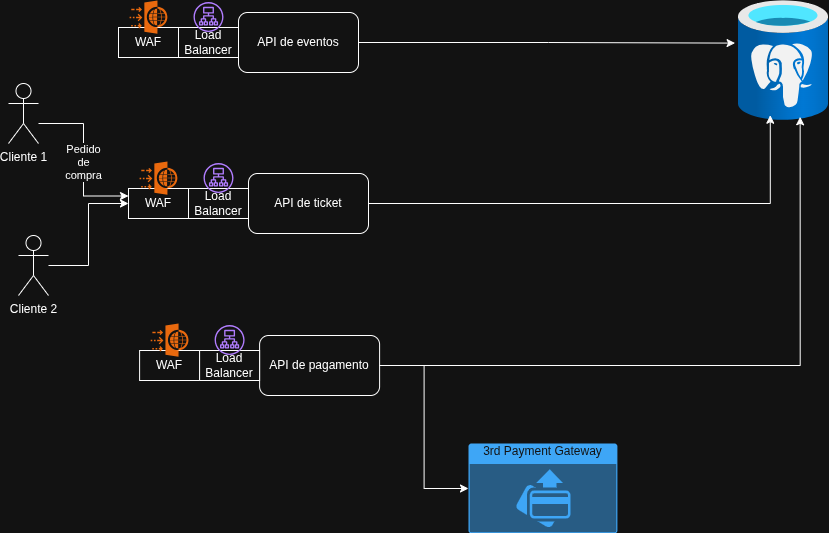

The diagram above was exported from draw.io. Its source (the exported page's mxGraphModel, read from the mxfile embedded in the PNG):
<mxGraphModel dx="2077" dy="722" grid="1" gridSize="10" guides="1" tooltips="1" connect="1" arrows="1" fold="1" page="1" pageScale="1" pageWidth="827" pageHeight="1169" math="0" shadow="0">
  <root>
    <mxCell id="0" />
    <mxCell id="1" parent="0" />
    <mxCell id="-l7Hqz_uhVwXyKb_u34l-1" parent="1" style="rounded=1;whiteSpace=wrap;html=1;" value="API de ticket" vertex="1">
      <mxGeometry height="60" width="120" x="-50" y="300" as="geometry" />
    </mxCell>
    <mxCell id="-l7Hqz_uhVwXyKb_u34l-64" edge="1" parent="1" source="-l7Hqz_uhVwXyKb_u34l-2" style="edgeStyle=orthogonalEdgeStyle;rounded=0;orthogonalLoop=1;jettySize=auto;html=1;entryX=0;entryY=0.25;entryDx=0;entryDy=0;" target="-l7Hqz_uhVwXyKb_u34l-62">
      <mxGeometry relative="1" as="geometry">
        <Array as="points">
          <mxPoint x="-215" y="250" />
          <mxPoint x="-215" y="323" />
        </Array>
      </mxGeometry>
    </mxCell>
    <mxCell id="-l7Hqz_uhVwXyKb_u34l-65" connectable="0" parent="-l7Hqz_uhVwXyKb_u34l-64" style="edgeLabel;html=1;align=center;verticalAlign=middle;resizable=0;points=[];" value="Pedido&lt;div&gt;de&lt;/div&gt;&lt;div&gt;compra&lt;/div&gt;" vertex="1">
      <mxGeometry relative="1" x="-0.102" y="-1" as="geometry">
        <mxPoint y="10" as="offset" />
      </mxGeometry>
    </mxCell>
    <mxCell id="-l7Hqz_uhVwXyKb_u34l-2" parent="1" style="shape=umlActor;verticalLabelPosition=bottom;verticalAlign=top;html=1;outlineConnect=0;" value="Cliente 1" vertex="1">
      <mxGeometry height="60" width="30" x="-290" y="210" as="geometry" />
    </mxCell>
    <mxCell id="-l7Hqz_uhVwXyKb_u34l-66" edge="1" parent="1" source="-l7Hqz_uhVwXyKb_u34l-3" style="edgeStyle=orthogonalEdgeStyle;rounded=0;orthogonalLoop=1;jettySize=auto;html=1;entryX=0;entryY=0.5;entryDx=0;entryDy=0;" target="-l7Hqz_uhVwXyKb_u34l-62">
      <mxGeometry relative="1" as="geometry" />
    </mxCell>
    <mxCell id="-l7Hqz_uhVwXyKb_u34l-3" parent="1" style="shape=umlActor;verticalLabelPosition=bottom;verticalAlign=top;html=1;outlineConnect=0;" value="Cliente 2" vertex="1">
      <mxGeometry height="60" width="30" x="-280" y="362" as="geometry" />
    </mxCell>
    <mxCell id="-l7Hqz_uhVwXyKb_u34l-62" parent="1" style="rounded=0;whiteSpace=wrap;html=1;" value="WAF" vertex="1">
      <mxGeometry height="30" width="60" x="-170" y="315" as="geometry" />
    </mxCell>
    <mxCell id="-l7Hqz_uhVwXyKb_u34l-63" parent="1" style="rounded=0;whiteSpace=wrap;html=1;" value="Load Balancer" vertex="1">
      <mxGeometry height="30" width="60" x="-110" y="315" as="geometry" />
    </mxCell>
    <mxCell id="-l7Hqz_uhVwXyKb_u34l-67" parent="1" style="points=[];aspect=fixed;html=1;align=center;shadow=0;dashed=0;fillColor=#FF6A00;strokeColor=none;shape=mxgraph.alibaba_cloud.waf_web_application_firewall;" value="" vertex="1">
      <mxGeometry height="33.2" width="37.81" x="-158.9" y="288" as="geometry" />
    </mxCell>
    <mxCell id="-l7Hqz_uhVwXyKb_u34l-68" parent="1" style="sketch=0;outlineConnect=0;fontColor=#232F3E;gradientColor=none;fillColor=#8C4FFF;strokeColor=none;dashed=0;verticalLabelPosition=bottom;verticalAlign=top;align=center;html=1;fontSize=12;fontStyle=0;aspect=fixed;pointerEvents=1;shape=mxgraph.aws4.application_load_balancer;" value="" vertex="1">
      <mxGeometry height="30" width="30" x="-95" y="289.6" as="geometry" />
    </mxCell>
    <mxCell id="M3HjnXN-w7Hg_7hIf5sX-3" parent="1" style="image;aspect=fixed;html=1;points=[];align=center;fontSize=12;image=img/lib/azure2/databases/Azure_Database_PostgreSQL_Server.svg;" value="" vertex="1">
      <mxGeometry height="120" width="90" x="440" y="127" as="geometry" />
    </mxCell>
    <mxCell id="M3HjnXN-w7Hg_7hIf5sX-16" edge="1" parent="1" source="M3HjnXN-w7Hg_7hIf5sX-6" style="edgeStyle=orthogonalEdgeStyle;rounded=0;orthogonalLoop=1;jettySize=auto;html=1;entryX=0.685;entryY=0.969;entryDx=0;entryDy=0;entryPerimeter=0;" target="M3HjnXN-w7Hg_7hIf5sX-3">
      <mxGeometry relative="1" as="geometry" />
    </mxCell>
    <mxCell id="M3HjnXN-w7Hg_7hIf5sX-6" parent="1" style="rounded=1;whiteSpace=wrap;html=1;" value="API de pagamento" vertex="1">
      <mxGeometry height="60" width="120" x="-38.900000000000006" y="462" as="geometry" />
    </mxCell>
    <mxCell id="M3HjnXN-w7Hg_7hIf5sX-7" parent="1" style="rounded=0;whiteSpace=wrap;html=1;" value="WAF" vertex="1">
      <mxGeometry height="30" width="60" x="-158.9" y="477" as="geometry" />
    </mxCell>
    <mxCell id="M3HjnXN-w7Hg_7hIf5sX-8" parent="1" style="rounded=0;whiteSpace=wrap;html=1;" value="Load Balancer" vertex="1">
      <mxGeometry height="30" width="60" x="-98.9" y="477" as="geometry" />
    </mxCell>
    <mxCell id="M3HjnXN-w7Hg_7hIf5sX-9" parent="1" style="points=[];aspect=fixed;html=1;align=center;shadow=0;dashed=0;fillColor=#FF6A00;strokeColor=none;shape=mxgraph.alibaba_cloud.waf_web_application_firewall;" value="" vertex="1">
      <mxGeometry height="33.2" width="37.81" x="-147.8" y="450" as="geometry" />
    </mxCell>
    <mxCell id="M3HjnXN-w7Hg_7hIf5sX-10" parent="1" style="sketch=0;outlineConnect=0;fontColor=#232F3E;gradientColor=none;fillColor=#8C4FFF;strokeColor=none;dashed=0;verticalLabelPosition=bottom;verticalAlign=top;align=center;html=1;fontSize=12;fontStyle=0;aspect=fixed;pointerEvents=1;shape=mxgraph.aws4.application_load_balancer;" value="" vertex="1">
      <mxGeometry height="30" width="30" x="-83.9" y="451.6" as="geometry" />
    </mxCell>
    <mxCell id="M3HjnXN-w7Hg_7hIf5sX-11" parent="1" style="rounded=1;whiteSpace=wrap;html=1;" value="API de eventos" vertex="1">
      <mxGeometry height="60" width="120" x="-60" y="139" as="geometry" />
    </mxCell>
    <mxCell id="M3HjnXN-w7Hg_7hIf5sX-12" parent="1" style="rounded=0;whiteSpace=wrap;html=1;" value="WAF" vertex="1">
      <mxGeometry height="30" width="60" x="-180" y="154" as="geometry" />
    </mxCell>
    <mxCell id="M3HjnXN-w7Hg_7hIf5sX-13" parent="1" style="rounded=0;whiteSpace=wrap;html=1;" value="Load Balancer" vertex="1">
      <mxGeometry height="30" width="60" x="-120" y="154" as="geometry" />
    </mxCell>
    <mxCell id="M3HjnXN-w7Hg_7hIf5sX-14" parent="1" style="points=[];aspect=fixed;html=1;align=center;shadow=0;dashed=0;fillColor=#FF6A00;strokeColor=none;shape=mxgraph.alibaba_cloud.waf_web_application_firewall;" value="" vertex="1">
      <mxGeometry height="33.2" width="37.81" x="-168.9" y="127" as="geometry" />
    </mxCell>
    <mxCell id="M3HjnXN-w7Hg_7hIf5sX-15" parent="1" style="sketch=0;outlineConnect=0;fontColor=#232F3E;gradientColor=none;fillColor=#8C4FFF;strokeColor=none;dashed=0;verticalLabelPosition=bottom;verticalAlign=top;align=center;html=1;fontSize=12;fontStyle=0;aspect=fixed;pointerEvents=1;shape=mxgraph.aws4.application_load_balancer;" value="" vertex="1">
      <mxGeometry height="30" width="30" x="-105" y="128.60000000000002" as="geometry" />
    </mxCell>
    <mxCell id="M3HjnXN-w7Hg_7hIf5sX-17" edge="1" parent="1" source="-l7Hqz_uhVwXyKb_u34l-1" style="edgeStyle=orthogonalEdgeStyle;rounded=0;orthogonalLoop=1;jettySize=auto;html=1;entryX=0.353;entryY=0.956;entryDx=0;entryDy=0;entryPerimeter=0;" target="M3HjnXN-w7Hg_7hIf5sX-3">
      <mxGeometry relative="1" as="geometry" />
    </mxCell>
    <mxCell id="M3HjnXN-w7Hg_7hIf5sX-18" edge="1" parent="1" source="M3HjnXN-w7Hg_7hIf5sX-11" style="edgeStyle=orthogonalEdgeStyle;rounded=0;orthogonalLoop=1;jettySize=auto;html=1;entryX=-0.038;entryY=0.355;entryDx=0;entryDy=0;entryPerimeter=0;" target="M3HjnXN-w7Hg_7hIf5sX-3">
      <mxGeometry relative="1" as="geometry" />
    </mxCell>
    <mxCell id="M3HjnXN-w7Hg_7hIf5sX-19" parent="1" style="html=1;whiteSpace=wrap;strokeColor=none;fillColor=#0079D6;labelPosition=center;verticalLabelPosition=middle;verticalAlign=top;align=center;fontSize=12;outlineConnect=0;spacingTop=-6;fontColor=#FFFFFF;sketch=0;shape=mxgraph.sitemap.payment;" value="3rd Payment Gateway" vertex="1">
      <mxGeometry height="90" width="148.9" x="170" y="570" as="geometry" />
    </mxCell>
    <mxCell id="M3HjnXN-w7Hg_7hIf5sX-20" edge="1" parent="1" source="M3HjnXN-w7Hg_7hIf5sX-6" style="edgeStyle=orthogonalEdgeStyle;rounded=0;orthogonalLoop=1;jettySize=auto;html=1;entryX=0;entryY=0.5;entryDx=0;entryDy=0;entryPerimeter=0;" target="M3HjnXN-w7Hg_7hIf5sX-19">
      <mxGeometry relative="1" as="geometry" />
    </mxCell>
  </root>
</mxGraphModel>